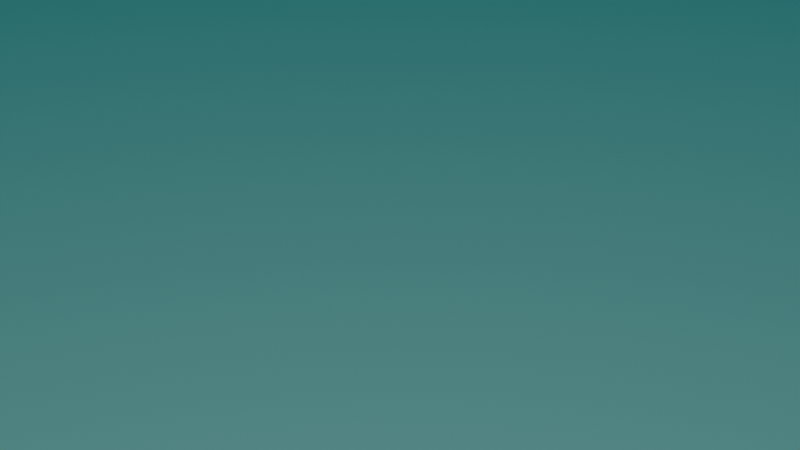 # Source: scene-1-look_v002.blend  (saved by Blender 5.2.45; exported with 4.5.12 LTS)
import bpy
from mathutils import Matrix  # noqa: F401  (used for matrix-valued properties, if any)

bpy.ops.wm.read_factory_settings(use_empty=True)
scene = bpy.context.scene
scene.name = 'Scene'

# ---- world
world_wld_scene_1 = bpy.data.worlds.new('WLD_scene-1'); scene.world = world_wld_scene_1
world_wld_scene_1.use_nodes = True; world_wld_scene_1.node_tree.nodes.clear()
_N = world_wld_scene_1.node_tree.nodes; _L = world_wld_scene_1.node_tree.links
n0 = _N.new('ShaderNodeOutputWorld'); n0.name = 'World Output'; n0.location = (600, 0)
n1 = _N.new('ShaderNodeBackground'); n1.name = 'Background'; n1.location = (380, 0)
n1.inputs[1].default_value = 0.55
n2 = _N.new('ShaderNodeNewGeometry'); n2.name = 'Geometry'; n2.location = (-620, 60)
n3 = _N.new('ShaderNodeSeparateXYZ'); n3.name = 'Separate XYZ'; n3.location = (-440, 60)
n4 = _N.new('ShaderNodeMapRange'); n4.name = 'Map Range'; n4.location = (-250, 60)
n4.inputs[1].default_value = -1.0
n5 = _N.new('ShaderNodeValToRGB'); n5.name = 'Color Ramp'; n5.location = (-20, 60)
while len(n5.color_ramp.elements) > 1: n5.color_ramp.elements.remove(n5.color_ramp.elements[-1])
n5.color_ramp.elements[0].position = 0.0; n5.color_ramp.elements[0].color = (0.00215, 0.04816, 0.05615, 1.0)
_e = n5.color_ramp.elements.new(0.32); _e.color = (0.004538, 0.1017, 0.1185, 1.0)
_e = n5.color_ramp.elements.new(0.58); _e.color = (0.009242, 0.2398, 0.246, 1.0)
_e = n5.color_ramp.elements.new(0.84); _e.color = (0.1711, 0.447, 0.4292, 1.0)
_e = n5.color_ramp.elements.new(1.0); _e.color = (0.2522, 0.4688, 0.3994, 1.0)
_L.new(n2.outputs[4], n3.inputs[0])
_L.new(n3.outputs[2], n4.inputs[0])
_L.new(n4.outputs[0], n5.inputs[0])
_L.new(n5.outputs[0], n1.inputs[0])
_L.new(n1.outputs[0], n0.inputs[0])
n0.is_active_output = True

# ---- objects

# ---- transforms, parenting, visibility, modifiers, constraints

# ---- collection membership

# ---- scene / render settings (as saved in the file)
scene.frame_start = 1; scene.frame_end = 96; scene.frame_set(1)
scene.render.engine = 'BLENDER_EEVEE_NEXT'
scene.render.bake_bias = 0.0
scene.render.bake_samples = 0
scene.render.compositor_device = 'GPU'
scene.eevee.taa_render_samples = 16
scene.eevee.use_volume_custom_range = False
scene.eevee.fast_gi_thickness_near = 0.1
scene.eevee.fast_gi_thickness_far = 0.0
scene.eevee.ray_tracing_options.screen_trace_thickness = 0.1
scene.view_settings.view_transform = 'Standard'
bpy.context.view_layer.update()

# ---- added for rendering (the .blend has no active camera and no usable light): camera, sun
cam_auto = bpy.data.cameras.new('AutoCamera')
cam_auto.lens = 50.0
cam_auto.sensor_width = 36.0
cam_auto.clip_end = 1000.0
ob_auto_camera = bpy.data.objects.new('AutoCamera', cam_auto)
scene.collection.objects.link(ob_auto_camera)
ob_auto_camera.location = (9.25225, -11.1027, 7.4018)
ob_auto_camera.rotation_euler = (1.09748, -7.21219e-08, 0.694738)
scene.camera = ob_auto_camera
light_auto_sun = bpy.data.lights.new('AutoSun', 'SUN')
light_auto_sun.energy = 3.0
light_auto_sun.angle = 0.0523599
ob_auto_sun = bpy.data.objects.new('AutoSun', light_auto_sun)
scene.collection.objects.link(ob_auto_sun)
ob_auto_sun.rotation_euler = (0.872665, 0.174533, 0.523599)
bpy.context.view_layer.update()
